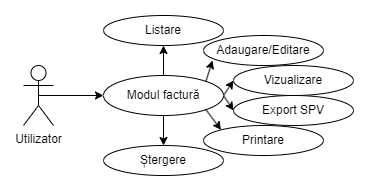

The diagram above was exported from draw.io. Its source (the exported page's mxGraphModel, read from the mxfile embedded in the PNG):
<mxGraphModel dx="1434" dy="780" grid="1" gridSize="10" guides="1" tooltips="1" connect="1" arrows="1" fold="1" page="1" pageScale="1" pageWidth="827" pageHeight="1169" math="0" shadow="0">
  <root>
    <mxCell id="0" />
    <mxCell id="1" parent="0" />
    <mxCell id="MERT7d1mwbpJgcDcj5Lv-17" style="edgeStyle=none;rounded=0;orthogonalLoop=1;jettySize=auto;html=1;exitX=0.5;exitY=0.5;exitDx=0;exitDy=0;exitPerimeter=0;entryX=0;entryY=0.5;entryDx=0;entryDy=0;" edge="1" parent="1" source="MERT7d1mwbpJgcDcj5Lv-15" target="MERT7d1mwbpJgcDcj5Lv-16">
      <mxGeometry relative="1" as="geometry" />
    </mxCell>
    <mxCell id="MERT7d1mwbpJgcDcj5Lv-15" value="Utilizator" style="shape=umlActor;verticalLabelPosition=bottom;verticalAlign=top;html=1;" vertex="1" parent="1">
      <mxGeometry x="70" y="130" width="30" height="60" as="geometry" />
    </mxCell>
    <mxCell id="MERT7d1mwbpJgcDcj5Lv-25" style="edgeStyle=none;rounded=0;orthogonalLoop=1;jettySize=auto;html=1;exitX=0.5;exitY=0;exitDx=0;exitDy=0;entryX=0.5;entryY=1;entryDx=0;entryDy=0;" edge="1" parent="1" source="MERT7d1mwbpJgcDcj5Lv-16" target="MERT7d1mwbpJgcDcj5Lv-18">
      <mxGeometry relative="1" as="geometry" />
    </mxCell>
    <mxCell id="MERT7d1mwbpJgcDcj5Lv-27" style="edgeStyle=none;rounded=0;orthogonalLoop=1;jettySize=auto;html=1;exitX=1;exitY=0.5;exitDx=0;exitDy=0;entryX=0;entryY=0.5;entryDx=0;entryDy=0;" edge="1" parent="1" source="MERT7d1mwbpJgcDcj5Lv-16" target="MERT7d1mwbpJgcDcj5Lv-21">
      <mxGeometry relative="1" as="geometry" />
    </mxCell>
    <mxCell id="MERT7d1mwbpJgcDcj5Lv-28" style="edgeStyle=none;rounded=0;orthogonalLoop=1;jettySize=auto;html=1;exitX=1;exitY=0.5;exitDx=0;exitDy=0;entryX=0;entryY=0.5;entryDx=0;entryDy=0;" edge="1" parent="1" source="MERT7d1mwbpJgcDcj5Lv-16" target="MERT7d1mwbpJgcDcj5Lv-22">
      <mxGeometry relative="1" as="geometry" />
    </mxCell>
    <mxCell id="MERT7d1mwbpJgcDcj5Lv-29" style="edgeStyle=none;rounded=0;orthogonalLoop=1;jettySize=auto;html=1;exitX=1;exitY=1;exitDx=0;exitDy=0;entryX=0;entryY=0;entryDx=0;entryDy=0;" edge="1" parent="1" source="MERT7d1mwbpJgcDcj5Lv-16" target="MERT7d1mwbpJgcDcj5Lv-23">
      <mxGeometry relative="1" as="geometry" />
    </mxCell>
    <mxCell id="MERT7d1mwbpJgcDcj5Lv-30" style="edgeStyle=none;rounded=0;orthogonalLoop=1;jettySize=auto;html=1;exitX=0.5;exitY=1;exitDx=0;exitDy=0;entryX=0.5;entryY=0;entryDx=0;entryDy=0;" edge="1" parent="1" source="MERT7d1mwbpJgcDcj5Lv-16" target="MERT7d1mwbpJgcDcj5Lv-24">
      <mxGeometry relative="1" as="geometry" />
    </mxCell>
    <mxCell id="MERT7d1mwbpJgcDcj5Lv-16" value="Modul factură" style="ellipse;whiteSpace=wrap;html=1;" vertex="1" parent="1">
      <mxGeometry x="150" y="140" width="120" height="40" as="geometry" />
    </mxCell>
    <mxCell id="MERT7d1mwbpJgcDcj5Lv-18" value="Listare" style="ellipse;whiteSpace=wrap;html=1;" vertex="1" parent="1">
      <mxGeometry x="150" y="80" width="120" height="30" as="geometry" />
    </mxCell>
    <mxCell id="MERT7d1mwbpJgcDcj5Lv-20" value="Adaugare/Editare" style="ellipse;whiteSpace=wrap;html=1;" vertex="1" parent="1">
      <mxGeometry x="250" y="100" width="120" height="30" as="geometry" />
    </mxCell>
    <mxCell id="MERT7d1mwbpJgcDcj5Lv-21" value="Vizualizare" style="ellipse;whiteSpace=wrap;html=1;" vertex="1" parent="1">
      <mxGeometry x="280" y="130" width="120" height="30" as="geometry" />
    </mxCell>
    <mxCell id="MERT7d1mwbpJgcDcj5Lv-22" value="Export SPV" style="ellipse;whiteSpace=wrap;html=1;" vertex="1" parent="1">
      <mxGeometry x="280" y="160" width="120" height="30" as="geometry" />
    </mxCell>
    <mxCell id="MERT7d1mwbpJgcDcj5Lv-23" value="Printare" style="ellipse;whiteSpace=wrap;html=1;" vertex="1" parent="1">
      <mxGeometry x="250" y="190" width="120" height="30" as="geometry" />
    </mxCell>
    <mxCell id="MERT7d1mwbpJgcDcj5Lv-24" value="Ștergere" style="ellipse;whiteSpace=wrap;html=1;" vertex="1" parent="1">
      <mxGeometry x="150" y="210" width="120" height="30" as="geometry" />
    </mxCell>
    <mxCell id="MERT7d1mwbpJgcDcj5Lv-26" style="edgeStyle=none;rounded=0;orthogonalLoop=1;jettySize=auto;html=1;exitX=1;exitY=0;exitDx=0;exitDy=0;entryX=0.075;entryY=0.833;entryDx=0;entryDy=0;entryPerimeter=0;" edge="1" parent="1" source="MERT7d1mwbpJgcDcj5Lv-16" target="MERT7d1mwbpJgcDcj5Lv-20">
      <mxGeometry relative="1" as="geometry" />
    </mxCell>
  </root>
</mxGraphModel>